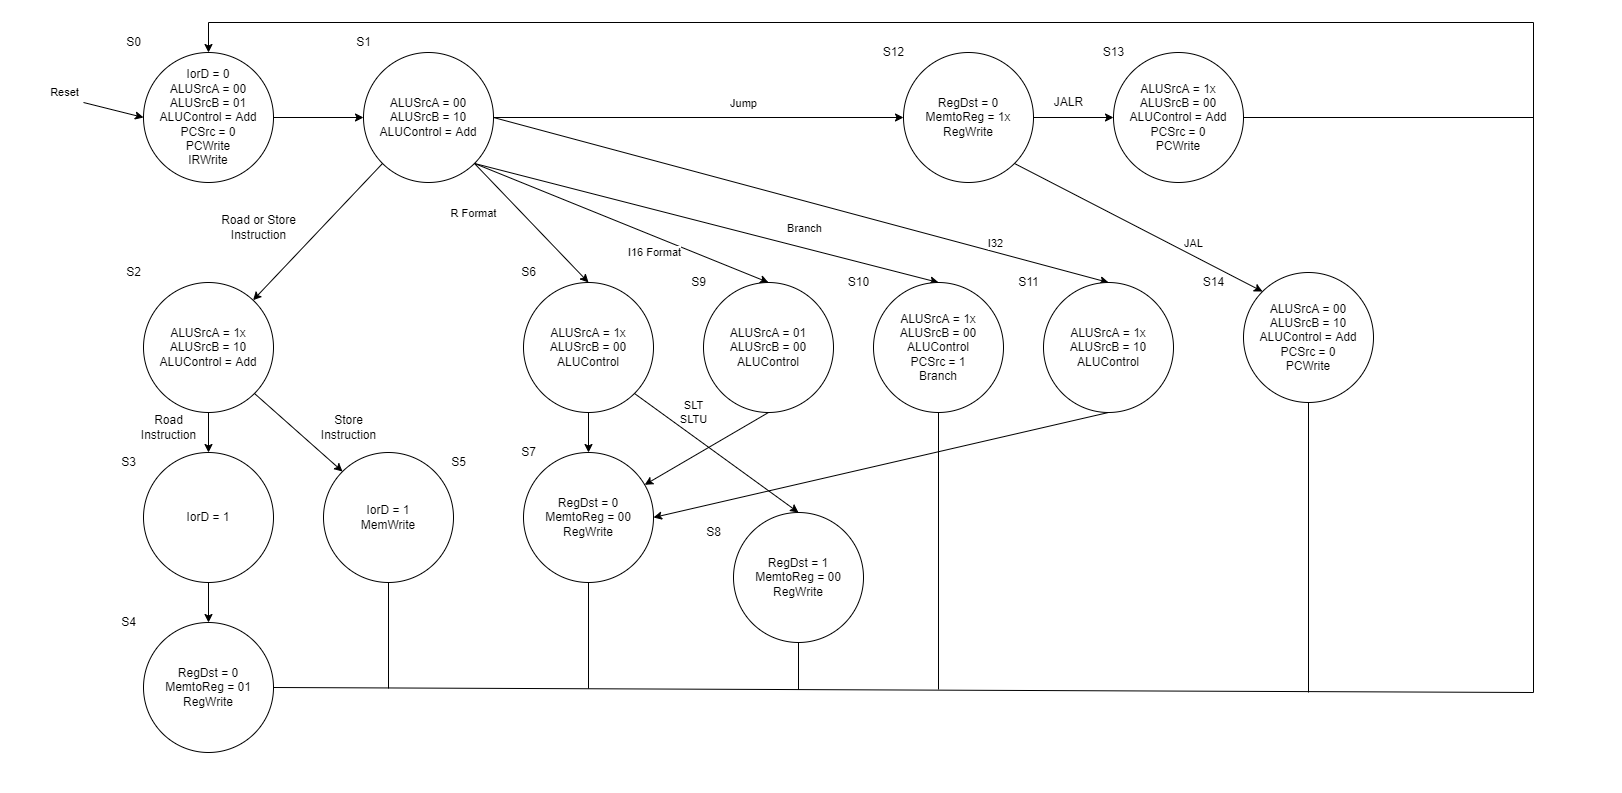

The diagram above was exported from draw.io. Its source (the exported page's mxGraphModel, read from the mxfile embedded in the PNG):
<mxGraphModel dx="2119" dy="1338" grid="1" gridSize="1" guides="1" tooltips="1" connect="1" arrows="1" fold="1" page="1" pageScale="1" pageWidth="1600" pageHeight="900" math="0" shadow="0">
  <root>
    <mxCell id="0" />
    <mxCell id="1" parent="0" />
    <mxCell id="71" value="" style="rounded=0;whiteSpace=wrap;html=1;strokeColor=#FFFFFF;" vertex="1" parent="1">
      <mxGeometry x="47" y="18" width="1621" height="792" as="geometry" />
    </mxCell>
    <mxCell id="4" style="edgeStyle=none;html=1;exitX=1;exitY=0.5;exitDx=0;exitDy=0;" parent="1" source="2" target="3" edge="1">
      <mxGeometry relative="1" as="geometry" />
    </mxCell>
    <mxCell id="2" value="IorD = 0&lt;br&gt;ALUSrcA = 00&lt;br&gt;ALUSrcB = 01&lt;br&gt;ALUControl = Add&lt;br&gt;PCSrc = 0&lt;br&gt;PCWrite&lt;br&gt;IRWrite" style="ellipse;whiteSpace=wrap;html=1;aspect=fixed;" parent="1" vertex="1">
      <mxGeometry x="190" y="70" width="130" height="130" as="geometry" />
    </mxCell>
    <mxCell id="6" style="edgeStyle=none;html=1;exitX=0;exitY=1;exitDx=0;exitDy=0;" parent="1" source="3" target="5" edge="1">
      <mxGeometry relative="1" as="geometry" />
    </mxCell>
    <mxCell id="27" style="edgeStyle=none;html=1;exitX=1;exitY=1;exitDx=0;exitDy=0;entryX=0.5;entryY=0;entryDx=0;entryDy=0;" edge="1" parent="1" source="3" target="25">
      <mxGeometry relative="1" as="geometry" />
    </mxCell>
    <mxCell id="28" value="R Format" style="edgeLabel;html=1;align=center;verticalAlign=middle;resizable=0;points=[];" vertex="1" connectable="0" parent="27">
      <mxGeometry x="-0.178" y="-2" relative="1" as="geometry">
        <mxPoint x="-47" y="-1" as="offset" />
      </mxGeometry>
    </mxCell>
    <mxCell id="36" style="edgeStyle=none;html=1;exitX=1;exitY=1;exitDx=0;exitDy=0;entryX=0.5;entryY=0;entryDx=0;entryDy=0;" edge="1" parent="1" source="3" target="34">
      <mxGeometry relative="1" as="geometry" />
    </mxCell>
    <mxCell id="37" value="I16 Format" style="edgeLabel;html=1;align=center;verticalAlign=middle;resizable=0;points=[];" vertex="1" connectable="0" parent="36">
      <mxGeometry x="-0.1353" y="2" relative="1" as="geometry">
        <mxPoint x="51" y="39" as="offset" />
      </mxGeometry>
    </mxCell>
    <mxCell id="40" style="edgeStyle=none;html=1;exitX=1;exitY=1;exitDx=0;exitDy=0;entryX=0.5;entryY=0;entryDx=0;entryDy=0;" edge="1" parent="1" source="3" target="39">
      <mxGeometry relative="1" as="geometry">
        <mxPoint x="980" y="290" as="targetPoint" />
      </mxGeometry>
    </mxCell>
    <mxCell id="41" value="Branch" style="edgeLabel;html=1;align=center;verticalAlign=middle;resizable=0;points=[];" vertex="1" connectable="0" parent="40">
      <mxGeometry x="0.4208" relative="1" as="geometry">
        <mxPoint y="-20" as="offset" />
      </mxGeometry>
    </mxCell>
    <mxCell id="47" style="edgeStyle=none;html=1;exitX=1;exitY=0.5;exitDx=0;exitDy=0;entryX=0.5;entryY=0;entryDx=0;entryDy=0;" edge="1" parent="1" source="3" target="43">
      <mxGeometry relative="1" as="geometry" />
    </mxCell>
    <mxCell id="48" value="I32" style="edgeLabel;html=1;align=center;verticalAlign=middle;resizable=0;points=[];" vertex="1" connectable="0" parent="47">
      <mxGeometry x="0.5428" y="1" relative="1" as="geometry">
        <mxPoint x="26" y="-1" as="offset" />
      </mxGeometry>
    </mxCell>
    <mxCell id="53" value="" style="edgeStyle=none;html=1;" edge="1" parent="1" source="3" target="52">
      <mxGeometry relative="1" as="geometry" />
    </mxCell>
    <mxCell id="57" value="Jump" style="edgeLabel;html=1;align=center;verticalAlign=middle;resizable=0;points=[];" vertex="1" connectable="0" parent="53">
      <mxGeometry x="0.1935" y="2" relative="1" as="geometry">
        <mxPoint x="5" y="-13" as="offset" />
      </mxGeometry>
    </mxCell>
    <mxCell id="3" value="ALUSrcA = 00&lt;br&gt;ALUSrcB = 10&lt;br&gt;ALUControl = Add" style="ellipse;whiteSpace=wrap;html=1;aspect=fixed;" parent="1" vertex="1">
      <mxGeometry x="410" y="70" width="130" height="130" as="geometry" />
    </mxCell>
    <mxCell id="14" value="" style="edgeStyle=none;html=1;" parent="1" source="5" target="13" edge="1">
      <mxGeometry relative="1" as="geometry" />
    </mxCell>
    <mxCell id="21" style="edgeStyle=none;html=1;exitX=1;exitY=1;exitDx=0;exitDy=0;entryX=0;entryY=0;entryDx=0;entryDy=0;" parent="1" source="5" target="22" edge="1">
      <mxGeometry relative="1" as="geometry">
        <mxPoint x="380" y="480" as="targetPoint" />
      </mxGeometry>
    </mxCell>
    <mxCell id="5" value="ALUSrcA = 1x&lt;br&gt;ALUSrcB = 10&lt;br&gt;ALUControl = Add" style="ellipse;whiteSpace=wrap;html=1;aspect=fixed;" parent="1" vertex="1">
      <mxGeometry x="190" y="300" width="130" height="130" as="geometry" />
    </mxCell>
    <mxCell id="7" value="S0" style="text;html=1;align=center;verticalAlign=middle;resizable=0;points=[];autosize=1;strokeColor=none;fillColor=none;" parent="1" vertex="1">
      <mxGeometry x="165" y="50" width="30" height="20" as="geometry" />
    </mxCell>
    <mxCell id="8" value="S1" style="text;html=1;align=center;verticalAlign=middle;resizable=0;points=[];autosize=1;strokeColor=none;fillColor=none;" parent="1" vertex="1">
      <mxGeometry x="395" y="50" width="30" height="20" as="geometry" />
    </mxCell>
    <mxCell id="9" value="" style="endArrow=classic;html=1;entryX=0;entryY=0.5;entryDx=0;entryDy=0;" parent="1" target="2" edge="1">
      <mxGeometry width="50" height="50" relative="1" as="geometry">
        <mxPoint x="130" y="120" as="sourcePoint" />
        <mxPoint x="150" y="120" as="targetPoint" />
      </mxGeometry>
    </mxCell>
    <mxCell id="10" value="Reset" style="edgeLabel;html=1;align=center;verticalAlign=middle;resizable=0;points=[];" parent="9" vertex="1" connectable="0">
      <mxGeometry x="-0.519" y="-2" relative="1" as="geometry">
        <mxPoint x="-34" y="-16" as="offset" />
      </mxGeometry>
    </mxCell>
    <mxCell id="11" value="S2" style="text;html=1;align=center;verticalAlign=middle;resizable=0;points=[];autosize=1;strokeColor=none;fillColor=none;" parent="1" vertex="1">
      <mxGeometry x="165" y="280" width="30" height="20" as="geometry" />
    </mxCell>
    <mxCell id="12" value="Road or Store&lt;br&gt;Instruction" style="text;html=1;align=center;verticalAlign=middle;resizable=0;points=[];autosize=1;strokeColor=none;fillColor=none;" parent="1" vertex="1">
      <mxGeometry x="260" y="230" width="90" height="30" as="geometry" />
    </mxCell>
    <mxCell id="16" value="" style="edgeStyle=none;html=1;" parent="1" source="13" target="15" edge="1">
      <mxGeometry relative="1" as="geometry" />
    </mxCell>
    <mxCell id="13" value="IorD = 1" style="ellipse;whiteSpace=wrap;html=1;aspect=fixed;" parent="1" vertex="1">
      <mxGeometry x="190" y="470" width="130" height="130" as="geometry" />
    </mxCell>
    <mxCell id="64" style="edgeStyle=none;html=1;exitX=1;exitY=0.5;exitDx=0;exitDy=0;entryX=0.5;entryY=0;entryDx=0;entryDy=0;rounded=0;" edge="1" parent="1" source="15" target="2">
      <mxGeometry relative="1" as="geometry">
        <Array as="points">
          <mxPoint x="1580" y="710" />
          <mxPoint x="1580" y="40" />
          <mxPoint x="255" y="40" />
        </Array>
      </mxGeometry>
    </mxCell>
    <mxCell id="15" value="RegDst = 0&lt;br&gt;MemtoReg = 01&lt;br&gt;RegWrite" style="ellipse;whiteSpace=wrap;html=1;aspect=fixed;" parent="1" vertex="1">
      <mxGeometry x="190" y="640" width="130" height="130" as="geometry" />
    </mxCell>
    <mxCell id="17" value="S3" style="text;html=1;align=center;verticalAlign=middle;resizable=0;points=[];autosize=1;strokeColor=none;fillColor=none;" parent="1" vertex="1">
      <mxGeometry x="160" y="470" width="30" height="20" as="geometry" />
    </mxCell>
    <mxCell id="18" value="S4" style="text;html=1;align=center;verticalAlign=middle;resizable=0;points=[];autosize=1;strokeColor=none;fillColor=none;" parent="1" vertex="1">
      <mxGeometry x="160" y="630" width="30" height="20" as="geometry" />
    </mxCell>
    <mxCell id="19" value="Road&lt;br&gt;Instruction" style="text;html=1;align=center;verticalAlign=middle;resizable=0;points=[];autosize=1;strokeColor=none;fillColor=none;" parent="1" vertex="1">
      <mxGeometry x="180" y="430" width="70" height="30" as="geometry" />
    </mxCell>
    <mxCell id="65" style="edgeStyle=none;rounded=0;html=1;exitX=0.5;exitY=1;exitDx=0;exitDy=0;endArrow=none;endFill=0;" edge="1" parent="1" source="22">
      <mxGeometry relative="1" as="geometry">
        <mxPoint x="435" y="706" as="targetPoint" />
      </mxGeometry>
    </mxCell>
    <mxCell id="22" value="IorD = 1&lt;br&gt;MemWrite" style="ellipse;whiteSpace=wrap;html=1;aspect=fixed;" parent="1" vertex="1">
      <mxGeometry x="370" y="470" width="130" height="130" as="geometry" />
    </mxCell>
    <mxCell id="23" value="Store&lt;br&gt;Instruction" style="text;html=1;align=center;verticalAlign=middle;resizable=0;points=[];autosize=1;strokeColor=none;fillColor=none;" parent="1" vertex="1">
      <mxGeometry x="360" y="430" width="70" height="30" as="geometry" />
    </mxCell>
    <mxCell id="24" value="S5" style="text;html=1;align=center;verticalAlign=middle;resizable=0;points=[];autosize=1;strokeColor=none;fillColor=none;" parent="1" vertex="1">
      <mxGeometry x="490" y="470" width="30" height="20" as="geometry" />
    </mxCell>
    <mxCell id="32" value="" style="edgeStyle=none;html=1;" edge="1" parent="1" source="25" target="31">
      <mxGeometry relative="1" as="geometry" />
    </mxCell>
    <mxCell id="50" style="edgeStyle=none;html=1;exitX=1;exitY=1;exitDx=0;exitDy=0;entryX=0.5;entryY=0;entryDx=0;entryDy=0;" edge="1" parent="1" source="25" target="44">
      <mxGeometry relative="1" as="geometry" />
    </mxCell>
    <mxCell id="51" value="SLT&lt;br&gt;SLTU" style="edgeLabel;html=1;align=center;verticalAlign=middle;resizable=0;points=[];" vertex="1" connectable="0" parent="50">
      <mxGeometry x="-0.57" y="-1" relative="1" as="geometry">
        <mxPoint x="24" y="-8" as="offset" />
      </mxGeometry>
    </mxCell>
    <mxCell id="25" value="ALUSrcA = 1x&lt;br&gt;ALUSrcB = 00&lt;br&gt;ALUControl" style="ellipse;whiteSpace=wrap;html=1;aspect=fixed;" vertex="1" parent="1">
      <mxGeometry x="570" y="300" width="130" height="130" as="geometry" />
    </mxCell>
    <mxCell id="26" value="S6" style="text;html=1;align=center;verticalAlign=middle;resizable=0;points=[];autosize=1;strokeColor=none;fillColor=none;" vertex="1" parent="1">
      <mxGeometry x="560" y="280" width="30" height="20" as="geometry" />
    </mxCell>
    <mxCell id="66" style="edgeStyle=none;rounded=0;html=1;exitX=0.5;exitY=1;exitDx=0;exitDy=0;endArrow=none;endFill=0;" edge="1" parent="1" source="31">
      <mxGeometry relative="1" as="geometry">
        <mxPoint x="635" y="706" as="targetPoint" />
      </mxGeometry>
    </mxCell>
    <mxCell id="31" value="RegDst = 0&lt;br&gt;MemtoReg = 00&lt;br&gt;RegWrite" style="ellipse;whiteSpace=wrap;html=1;aspect=fixed;" vertex="1" parent="1">
      <mxGeometry x="570" y="470" width="130" height="130" as="geometry" />
    </mxCell>
    <mxCell id="33" value="S7" style="text;html=1;align=center;verticalAlign=middle;resizable=0;points=[];autosize=1;strokeColor=none;fillColor=none;" vertex="1" parent="1">
      <mxGeometry x="560" y="460" width="30" height="20" as="geometry" />
    </mxCell>
    <mxCell id="38" style="edgeStyle=none;html=1;exitX=0.5;exitY=1;exitDx=0;exitDy=0;" edge="1" parent="1" source="34" target="31">
      <mxGeometry relative="1" as="geometry" />
    </mxCell>
    <mxCell id="34" value="ALUSrcA = 01&lt;br&gt;ALUSrcB = 00&lt;br&gt;ALUControl" style="ellipse;whiteSpace=wrap;html=1;aspect=fixed;" vertex="1" parent="1">
      <mxGeometry x="750" y="300" width="130" height="130" as="geometry" />
    </mxCell>
    <mxCell id="35" value="S9" style="text;html=1;align=center;verticalAlign=middle;resizable=0;points=[];autosize=1;strokeColor=none;fillColor=none;" vertex="1" parent="1">
      <mxGeometry x="730" y="290" width="30" height="20" as="geometry" />
    </mxCell>
    <mxCell id="68" style="edgeStyle=none;rounded=0;html=1;exitX=0.5;exitY=1;exitDx=0;exitDy=0;endArrow=none;endFill=0;" edge="1" parent="1" source="39">
      <mxGeometry relative="1" as="geometry">
        <mxPoint x="985" y="707" as="targetPoint" />
      </mxGeometry>
    </mxCell>
    <mxCell id="39" value="ALUSrcA = 1x&lt;br&gt;ALUSrcB = 00&lt;br&gt;ALUControl&lt;br&gt;PCSrc = 1&lt;br&gt;Branch" style="ellipse;whiteSpace=wrap;html=1;aspect=fixed;" vertex="1" parent="1">
      <mxGeometry x="920" y="300" width="130" height="130" as="geometry" />
    </mxCell>
    <mxCell id="42" value="S10" style="text;html=1;align=center;verticalAlign=middle;resizable=0;points=[];autosize=1;strokeColor=none;fillColor=none;" vertex="1" parent="1">
      <mxGeometry x="885" y="290" width="40" height="20" as="geometry" />
    </mxCell>
    <mxCell id="49" style="edgeStyle=none;html=1;exitX=0.5;exitY=1;exitDx=0;exitDy=0;entryX=1;entryY=0.5;entryDx=0;entryDy=0;" edge="1" parent="1" source="43" target="31">
      <mxGeometry relative="1" as="geometry" />
    </mxCell>
    <mxCell id="43" value="ALUSrcA = 1x&lt;br&gt;ALUSrcB = 10&lt;br&gt;ALUControl" style="ellipse;whiteSpace=wrap;html=1;aspect=fixed;" vertex="1" parent="1">
      <mxGeometry x="1090" y="300" width="130" height="130" as="geometry" />
    </mxCell>
    <mxCell id="67" style="edgeStyle=none;rounded=0;html=1;exitX=0.5;exitY=1;exitDx=0;exitDy=0;endArrow=none;endFill=0;" edge="1" parent="1" source="44">
      <mxGeometry relative="1" as="geometry">
        <mxPoint x="845" y="707" as="targetPoint" />
      </mxGeometry>
    </mxCell>
    <mxCell id="44" value="RegDst = 1&lt;br&gt;MemtoReg = 00&lt;br&gt;RegWrite" style="ellipse;whiteSpace=wrap;html=1;aspect=fixed;" vertex="1" parent="1">
      <mxGeometry x="780" y="530" width="130" height="130" as="geometry" />
    </mxCell>
    <mxCell id="45" value="S11" style="text;html=1;align=center;verticalAlign=middle;resizable=0;points=[];autosize=1;strokeColor=none;fillColor=none;" vertex="1" parent="1">
      <mxGeometry x="1055" y="290" width="40" height="20" as="geometry" />
    </mxCell>
    <mxCell id="46" value="S8" style="text;html=1;align=center;verticalAlign=middle;resizable=0;points=[];autosize=1;strokeColor=none;fillColor=none;" vertex="1" parent="1">
      <mxGeometry x="745" y="540" width="30" height="20" as="geometry" />
    </mxCell>
    <mxCell id="55" value="" style="edgeStyle=none;html=1;" edge="1" parent="1" source="52" target="54">
      <mxGeometry relative="1" as="geometry" />
    </mxCell>
    <mxCell id="62" style="edgeStyle=none;html=1;exitX=1;exitY=1;exitDx=0;exitDy=0;entryX=0;entryY=0;entryDx=0;entryDy=0;" edge="1" parent="1" source="52" target="60">
      <mxGeometry relative="1" as="geometry" />
    </mxCell>
    <mxCell id="63" value="JAL" style="edgeLabel;html=1;align=center;verticalAlign=middle;resizable=0;points=[];" vertex="1" connectable="0" parent="62">
      <mxGeometry x="0.1828" y="-2" relative="1" as="geometry">
        <mxPoint x="33" y="2" as="offset" />
      </mxGeometry>
    </mxCell>
    <mxCell id="52" value="RegDst = 0&lt;br&gt;MemtoReg = 1x&lt;br&gt;RegWrite" style="ellipse;whiteSpace=wrap;html=1;aspect=fixed;" vertex="1" parent="1">
      <mxGeometry x="950" y="70" width="130" height="130" as="geometry" />
    </mxCell>
    <mxCell id="70" style="edgeStyle=none;rounded=0;html=1;exitX=1;exitY=0.5;exitDx=0;exitDy=0;endArrow=none;endFill=0;" edge="1" parent="1" source="54">
      <mxGeometry relative="1" as="geometry">
        <mxPoint x="1580" y="135" as="targetPoint" />
      </mxGeometry>
    </mxCell>
    <mxCell id="54" value="ALUSrcA = 1x&lt;br&gt;ALUSrcB = 00&lt;br&gt;ALUControl = Add&lt;br&gt;PCSrc = 0&lt;br&gt;PCWrite" style="ellipse;whiteSpace=wrap;html=1;aspect=fixed;" vertex="1" parent="1">
      <mxGeometry x="1160" y="70" width="130" height="130" as="geometry" />
    </mxCell>
    <mxCell id="56" value="JALR" style="text;html=1;align=center;verticalAlign=middle;resizable=0;points=[];autosize=1;strokeColor=none;fillColor=none;" vertex="1" parent="1">
      <mxGeometry x="1095" y="110" width="40" height="20" as="geometry" />
    </mxCell>
    <mxCell id="58" value="S12" style="text;html=1;align=center;verticalAlign=middle;resizable=0;points=[];autosize=1;strokeColor=none;fillColor=none;" vertex="1" parent="1">
      <mxGeometry x="920" y="60" width="40" height="20" as="geometry" />
    </mxCell>
    <mxCell id="59" value="S13" style="text;html=1;align=center;verticalAlign=middle;resizable=0;points=[];autosize=1;strokeColor=none;fillColor=none;" vertex="1" parent="1">
      <mxGeometry x="1140" y="60" width="40" height="20" as="geometry" />
    </mxCell>
    <mxCell id="69" style="edgeStyle=none;rounded=0;html=1;exitX=0.5;exitY=1;exitDx=0;exitDy=0;endArrow=none;endFill=0;" edge="1" parent="1" source="60">
      <mxGeometry relative="1" as="geometry">
        <mxPoint x="1355" y="709.9999999999998" as="targetPoint" />
      </mxGeometry>
    </mxCell>
    <mxCell id="60" value="ALUSrcA = 00&lt;br&gt;ALUSrcB = 10&lt;br&gt;ALUControl = Add&lt;br&gt;PCSrc = 0&lt;br&gt;PCWrite" style="ellipse;whiteSpace=wrap;html=1;aspect=fixed;" vertex="1" parent="1">
      <mxGeometry x="1290" y="290" width="130" height="130" as="geometry" />
    </mxCell>
    <mxCell id="61" value="S14" style="text;html=1;align=center;verticalAlign=middle;resizable=0;points=[];autosize=1;strokeColor=none;fillColor=none;" vertex="1" parent="1">
      <mxGeometry x="1240" y="290" width="40" height="20" as="geometry" />
    </mxCell>
  </root>
</mxGraphModel>